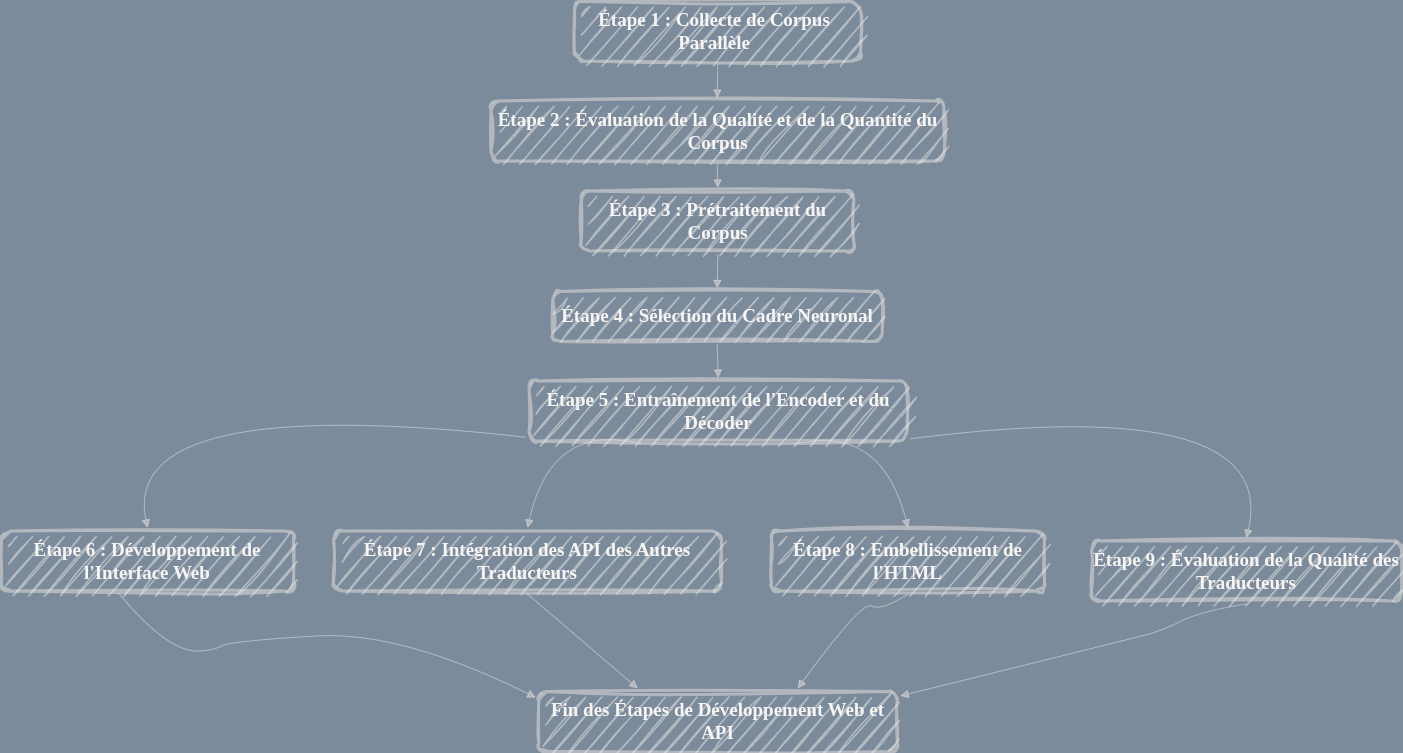

The diagram above was exported from draw.io. Its source (the exported page's mxGraphModel, read from the mxfile embedded in the PNG):
<mxGraphModel dx="1272" dy="-919" grid="1" gridSize="10" guides="1" tooltips="1" connect="1" arrows="1" fold="1" page="1" pageScale="1" pageWidth="1169" pageHeight="827" background="#7c8b9c" math="0" shadow="0">
  <root>
    <mxCell id="0" />
    <mxCell id="1" parent="0" />
    <mxCell id="zT3hkDBQl0Ad5gLxWM8X-160" value="Étape 1 : Collecte de Corpus Parallèle" style="whiteSpace=wrap;strokeWidth=3;strokeColor=#e9e6e2;fillColor=#eeece7;fontColor=#f7f5f3;fontSize=19;fontFamily=Tahoma;perimeterSpacing=3;rounded=1;glass=0;sketch=1;curveFitting=1;jiggle=2;spacing=8;spacingTop=2;spacingBottom=2;spacingRight=6;fontStyle=1;opacity=50;" vertex="1" parent="1">
      <mxGeometry x="643" y="1960" width="286" height="59.5" as="geometry" />
    </mxCell>
    <mxCell id="zT3hkDBQl0Ad5gLxWM8X-161" value="Étape 2 : Évaluation de la Qualité et de la Quantité du Corpus" style="whiteSpace=wrap;strokeWidth=3;strokeColor=#e9e6e2;fillColor=#eeece7;fontColor=#f7f5f3;fontSize=19;fontFamily=Tahoma;perimeterSpacing=3;rounded=1;glass=0;sketch=1;curveFitting=1;jiggle=2;fontStyle=1;opacity=50;" vertex="1" parent="1">
      <mxGeometry x="559.5" y="2059.5" width="453" height="60" as="geometry" />
    </mxCell>
    <mxCell id="zT3hkDBQl0Ad5gLxWM8X-162" value="Étape 3 : Prétraitement du Corpus" style="whiteSpace=wrap;strokeWidth=3;strokeColor=#e9e6e2;fillColor=#eeece7;fontColor=#f7f5f3;fontSize=19;fontFamily=Tahoma;perimeterSpacing=3;rounded=1;glass=0;sketch=1;curveFitting=1;jiggle=2;fontStyle=1;opacity=50;" vertex="1" parent="1">
      <mxGeometry x="649.75" y="2149.5" width="272.5" height="60" as="geometry" />
    </mxCell>
    <mxCell id="zT3hkDBQl0Ad5gLxWM8X-163" value="Étape 4 : Sélection du Cadre Neuronal" style="whiteSpace=wrap;strokeWidth=3;strokeColor=#e9e6e2;fillColor=#eeece7;fontColor=#f7f5f3;fontSize=19;fontFamily=Tahoma;perimeterSpacing=3;rounded=1;glass=0;sketch=1;curveFitting=1;jiggle=2;fontStyle=1;opacity=50;" vertex="1" parent="1">
      <mxGeometry x="621.25" y="2250" width="329.5" height="50" as="geometry" />
    </mxCell>
    <mxCell id="zT3hkDBQl0Ad5gLxWM8X-164" value="Étape 5 : Entraînement de l'Encoder et du Décoder" style="whiteSpace=wrap;strokeWidth=3;strokeColor=#e9e6e2;fillColor=#eeece7;fontColor=#f7f5f3;fontSize=19;fontFamily=Tahoma;perimeterSpacing=3;rounded=1;glass=0;sketch=1;curveFitting=1;jiggle=2;fontStyle=1;opacity=50;" vertex="1" parent="1">
      <mxGeometry x="597.5" y="2339.5" width="378" height="60" as="geometry" />
    </mxCell>
    <mxCell id="zT3hkDBQl0Ad5gLxWM8X-165" value="Étape 6 : Développement de l'Interface Web" style="whiteSpace=wrap;strokeWidth=3;strokeColor=#e9e6e2;fillColor=#eeece7;fontColor=#f7f5f3;fontSize=19;fontFamily=Tahoma;perimeterSpacing=3;rounded=1;glass=0;sketch=1;curveFitting=1;jiggle=2;fontStyle=1;opacity=50;" vertex="1" parent="1">
      <mxGeometry x="70" y="2489.5" width="292" height="60" as="geometry" />
    </mxCell>
    <mxCell id="zT3hkDBQl0Ad5gLxWM8X-166" value="Étape 7 : Intégration des API des Autres Traducteurs" style="whiteSpace=wrap;strokeWidth=3;strokeColor=#e9e6e2;fillColor=#eeece7;fontColor=#f7f5f3;fontSize=19;fontFamily=Tahoma;perimeterSpacing=3;rounded=1;glass=0;sketch=1;curveFitting=1;jiggle=2;fontStyle=1;opacity=50;" vertex="1" parent="1">
      <mxGeometry x="402" y="2489.5" width="388" height="60" as="geometry" />
    </mxCell>
    <mxCell id="zT3hkDBQl0Ad5gLxWM8X-167" value="Étape 8 : Embellissement de l'HTML" style="whiteSpace=wrap;strokeWidth=3;strokeColor=#e9e6e2;fillColor=#eeece7;fontColor=#f7f5f3;fontSize=19;fontFamily=Tahoma;perimeterSpacing=3;rounded=1;glass=0;sketch=1;curveFitting=1;jiggle=2;fontStyle=1;opacity=50;" vertex="1" parent="1">
      <mxGeometry x="840" y="2489.5" width="273" height="60" as="geometry" />
    </mxCell>
    <mxCell id="zT3hkDBQl0Ad5gLxWM8X-168" value="Étape 9 : Évaluation de la Qualité des Traducteurs" style="whiteSpace=wrap;strokeWidth=3;strokeColor=#e9e6e2;fillColor=#eeece7;fontColor=#f7f5f3;fontSize=19;fontFamily=Tahoma;perimeterSpacing=3;rounded=1;glass=0;sketch=1;curveFitting=1;jiggle=2;fontStyle=1;opacity=50;" vertex="1" parent="1">
      <mxGeometry x="1160" y="2499.5" width="310" height="60" as="geometry" />
    </mxCell>
    <mxCell id="zT3hkDBQl0Ad5gLxWM8X-169" value="Fin des Étapes de Développement Web et API" style="whiteSpace=wrap;strokeWidth=3;strokeColor=#e9e6e2;fillColor=#eeece7;fontColor=#f7f5f3;fontSize=19;fontFamily=Tahoma;perimeterSpacing=3;rounded=1;glass=0;sketch=1;curveFitting=1;jiggle=2;fontStyle=1;opacity=50;" vertex="1" parent="1">
      <mxGeometry x="607.25" y="2650" width="358.5" height="60" as="geometry" />
    </mxCell>
    <mxCell id="zT3hkDBQl0Ad5gLxWM8X-170" value="" style="curved=1;startArrow=none;endArrow=block;exitX=0.500853638548951;exitY=1;entryX=0.49943518901766004;entryY=0;rounded=0;strokeColor=#e9e6e2;fontSize=19;fontFamily=Tahoma;fontStyle=1;fontColor=#f7f5f3;opacity=50;" edge="1" parent="1" source="zT3hkDBQl0Ad5gLxWM8X-160" target="zT3hkDBQl0Ad5gLxWM8X-161">
      <mxGeometry relative="1" as="geometry">
        <Array as="points" />
      </mxGeometry>
    </mxCell>
    <mxCell id="zT3hkDBQl0Ad5gLxWM8X-171" value="" style="curved=1;startArrow=none;endArrow=block;exitX=0.49943518901766004;exitY=1;entryX=0.5009462814922481;entryY=0;rounded=0;strokeColor=#e9e6e2;fontSize=19;fontFamily=Tahoma;fontStyle=1;fontColor=#f7f5f3;opacity=50;" edge="1" parent="1" source="zT3hkDBQl0Ad5gLxWM8X-161" target="zT3hkDBQl0Ad5gLxWM8X-162">
      <mxGeometry relative="1" as="geometry">
        <Array as="points" />
      </mxGeometry>
    </mxCell>
    <mxCell id="zT3hkDBQl0Ad5gLxWM8X-172" value="" style="curved=1;startArrow=none;endArrow=block;exitX=0.5009462814922481;exitY=1;entryX=0.49911467344290655;entryY=0;rounded=0;strokeColor=#e9e6e2;fontSize=19;fontFamily=Tahoma;fontStyle=1;fontColor=#f7f5f3;opacity=50;" edge="1" parent="1" source="zT3hkDBQl0Ad5gLxWM8X-162" target="zT3hkDBQl0Ad5gLxWM8X-163">
      <mxGeometry relative="1" as="geometry">
        <Array as="points" />
      </mxGeometry>
    </mxCell>
    <mxCell id="zT3hkDBQl0Ad5gLxWM8X-173" value="" style="curved=1;startArrow=none;endArrow=block;exitX=0.49911467344290655;exitY=1;entryX=0.5006458746693122;entryY=0;rounded=0;strokeColor=#e9e6e2;fontSize=19;fontFamily=Tahoma;fontStyle=1;fontColor=#f7f5f3;opacity=50;" edge="1" parent="1" source="zT3hkDBQl0Ad5gLxWM8X-163" target="zT3hkDBQl0Ad5gLxWM8X-164">
      <mxGeometry relative="1" as="geometry">
        <Array as="points" />
      </mxGeometry>
    </mxCell>
    <mxCell id="zT3hkDBQl0Ad5gLxWM8X-174" value="" style="curved=1;startArrow=none;endArrow=block;exitX=0.001224578373015873;exitY=0.8968962094719214;entryX=0.5002620045731707;entryY=0;rounded=0;strokeColor=#e9e6e2;fontSize=19;fontFamily=Tahoma;fontStyle=1;fontColor=#f7f5f3;opacity=50;" edge="1" parent="1" source="zT3hkDBQl0Ad5gLxWM8X-164" target="zT3hkDBQl0Ad5gLxWM8X-165">
      <mxGeometry relative="1" as="geometry">
        <Array as="points">
          <mxPoint x="188" y="2350" />
        </Array>
      </mxGeometry>
    </mxCell>
    <mxCell id="zT3hkDBQl0Ad5gLxWM8X-175" value="" style="curved=1;startArrow=none;endArrow=block;exitX=0.30055029144355205;exitY=1;entryX=0.5000201353092784;entryY=0;rounded=0;strokeColor=#e9e6e2;fontSize=19;fontFamily=Tahoma;fontStyle=1;fontColor=#f7f5f3;opacity=50;" edge="1" parent="1" source="zT3hkDBQl0Ad5gLxWM8X-164" target="zT3hkDBQl0Ad5gLxWM8X-166">
      <mxGeometry relative="1" as="geometry">
        <Array as="points">
          <mxPoint x="620" y="2379.5" />
        </Array>
      </mxGeometry>
    </mxCell>
    <mxCell id="zT3hkDBQl0Ad5gLxWM8X-176" value="" style="curved=1;startArrow=none;endArrow=block;exitX=0.7007414578950723;exitY=1;entryX=0.49992845695970695;entryY=0;rounded=0;strokeColor=#e9e6e2;fontSize=19;fontFamily=Tahoma;fontStyle=1;fontColor=#f7f5f3;opacity=50;" edge="1" parent="1" source="zT3hkDBQl0Ad5gLxWM8X-164" target="zT3hkDBQl0Ad5gLxWM8X-167">
      <mxGeometry relative="1" as="geometry">
        <Array as="points">
          <mxPoint x="950" y="2382.5" />
        </Array>
      </mxGeometry>
    </mxCell>
    <mxCell id="zT3hkDBQl0Ad5gLxWM8X-177" value="" style="curved=1;startArrow=none;endArrow=block;exitX=1.0000671709656084;exitY=0.9219025786579278;entryX=0.4998634912634409;entryY=0;rounded=0;strokeColor=#e9e6e2;fontSize=19;fontFamily=Tahoma;fontStyle=1;fontColor=#f7f5f3;opacity=50;" edge="1" parent="1" source="zT3hkDBQl0Ad5gLxWM8X-164" target="zT3hkDBQl0Ad5gLxWM8X-168">
      <mxGeometry relative="1" as="geometry">
        <Array as="points">
          <mxPoint x="1349" y="2350" />
        </Array>
      </mxGeometry>
    </mxCell>
    <mxCell id="zT3hkDBQl0Ad5gLxWM8X-178" value="" style="curved=1;startArrow=none;endArrow=block;entryX=-0.0002774003623188406;entryY=0.13767042158393264;rounded=0;strokeColor=#e9e6e2;fontSize=19;fontFamily=Tahoma;fontStyle=1;exitX=0.403;exitY=0.985;exitDx=0;exitDy=0;exitPerimeter=0;fontColor=#f7f5f3;opacity=50;" edge="1" parent="1" source="zT3hkDBQl0Ad5gLxWM8X-165" target="zT3hkDBQl0Ad5gLxWM8X-169">
      <mxGeometry relative="1" as="geometry">
        <Array as="points">
          <mxPoint x="210" y="2579.5" />
          <mxPoint x="250" y="2609.5" />
          <mxPoint x="280" y="2609.5" />
          <mxPoint x="300" y="2599.5" />
          <mxPoint x="470" y="2589.5" />
        </Array>
        <mxPoint x="200" y="2499.5" as="sourcePoint" />
      </mxGeometry>
    </mxCell>
    <mxCell id="zT3hkDBQl0Ad5gLxWM8X-179" value="" style="curved=1;startArrow=none;endArrow=block;exitX=0.5000201353092784;exitY=1;entryX=0.28002321787148604;entryY=0;rounded=0;strokeColor=#e9e6e2;fontSize=19;fontFamily=Tahoma;fontStyle=1;fontColor=#f7f5f3;opacity=50;" edge="1" parent="1" source="zT3hkDBQl0Ad5gLxWM8X-166" target="zT3hkDBQl0Ad5gLxWM8X-169">
      <mxGeometry relative="1" as="geometry">
        <Array as="points" />
      </mxGeometry>
    </mxCell>
    <mxCell id="zT3hkDBQl0Ad5gLxWM8X-180" value="" style="curved=1;startArrow=none;endArrow=block;exitX=0.49992845695970695;exitY=1;entryX=0.7184935393748908;entryY=0;rounded=0;strokeColor=#e9e6e2;fontSize=19;fontFamily=Tahoma;fontStyle=1;fontColor=#f7f5f3;opacity=50;" edge="1" parent="1" source="zT3hkDBQl0Ad5gLxWM8X-167" target="zT3hkDBQl0Ad5gLxWM8X-169">
      <mxGeometry relative="1" as="geometry">
        <Array as="points">
          <mxPoint x="950" y="2569.5" />
          <mxPoint x="930" y="2559.5" />
        </Array>
      </mxGeometry>
    </mxCell>
    <mxCell id="zT3hkDBQl0Ad5gLxWM8X-181" value="" style="curved=1;startArrow=none;endArrow=block;exitX=0.4998634912634409;exitY=1;entryX=0.9987941576086956;entryY=0.11484191632574996;rounded=0;strokeColor=#e9e6e2;fontSize=19;fontFamily=Tahoma;fontStyle=1;fontColor=#f7f5f3;opacity=50;" edge="1" parent="1" source="zT3hkDBQl0Ad5gLxWM8X-168" target="zT3hkDBQl0Ad5gLxWM8X-169">
      <mxGeometry relative="1" as="geometry">
        <Array as="points">
          <mxPoint x="1270" y="2569.5" />
          <mxPoint x="1230" y="2589.5" />
          <mxPoint x="1190" y="2599.5" />
          <mxPoint x="1150" y="2609.5" />
        </Array>
      </mxGeometry>
    </mxCell>
  </root>
</mxGraphModel>